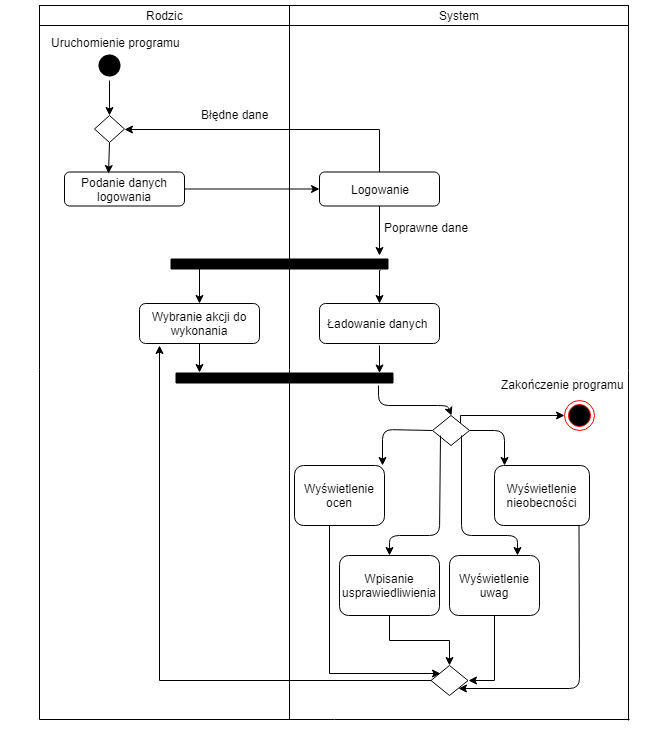

The diagram above was exported from draw.io. Its source (the exported page's mxGraphModel, read from the mxfile embedded in the PNG):
<mxGraphModel dx="1426" dy="729" grid="1" gridSize="10" guides="1" tooltips="1" connect="1" arrows="1" fold="1" page="1" pageScale="1" pageWidth="827" pageHeight="1169" math="0" shadow="0">
  <root>
    <mxCell id="0" />
    <mxCell id="1" parent="0" />
    <mxCell id="cY4wCNp40REbKdc_ZilB-1" value="Rodzic" style="html=1;" vertex="1" parent="1">
      <mxGeometry x="70" y="20" width="250" height="20" as="geometry" />
    </mxCell>
    <mxCell id="cY4wCNp40REbKdc_ZilB-2" value="System" style="html=1;" vertex="1" parent="1">
      <mxGeometry x="320" y="20" width="339" height="20" as="geometry" />
    </mxCell>
    <mxCell id="cY4wCNp40REbKdc_ZilB-7" value="" style="line;strokeWidth=1;fillColor=none;align=left;verticalAlign=middle;spacingTop=-1;spacingLeft=3;spacingRight=3;rotatable=1;labelPosition=right;points=[];portConstraint=eastwest;rotation=90;" vertex="1" parent="1">
      <mxGeometry x="-280" y="350" width="700" height="68" as="geometry" />
    </mxCell>
    <mxCell id="cY4wCNp40REbKdc_ZilB-8" value="" style="line;strokeWidth=1;fillColor=none;align=left;verticalAlign=middle;spacingTop=-1;spacingLeft=3;spacingRight=3;rotatable=1;labelPosition=right;points=[];portConstraint=eastwest;rotation=90;" vertex="1" parent="1">
      <mxGeometry x="-30" y="350" width="700" height="68" as="geometry" />
    </mxCell>
    <mxCell id="cY4wCNp40REbKdc_ZilB-9" value="" style="line;strokeWidth=1;fillColor=none;align=left;verticalAlign=middle;spacingTop=-1;spacingLeft=3;spacingRight=3;rotatable=1;labelPosition=right;points=[];portConstraint=eastwest;rotation=90;" vertex="1" parent="1">
      <mxGeometry x="309" y="351" width="700" height="68" as="geometry" />
    </mxCell>
    <mxCell id="cY4wCNp40REbKdc_ZilB-10" value="" style="line;strokeWidth=1;fillColor=none;align=left;verticalAlign=middle;spacingTop=-1;spacingLeft=3;spacingRight=3;rotatable=0;labelPosition=right;points=[];portConstraint=eastwest;" vertex="1" parent="1">
      <mxGeometry x="70" y="730" width="590" height="8" as="geometry" />
    </mxCell>
    <mxCell id="cY4wCNp40REbKdc_ZilB-11" value="" style="ellipse;html=1;shape=endState;fillColor=#000000;strokeColor=none;" vertex="1" parent="1">
      <mxGeometry x="125" y="65" width="30" height="30" as="geometry" />
    </mxCell>
    <mxCell id="cY4wCNp40REbKdc_ZilB-12" value="Uruchomienie programu" style="text;html=1;resizable=0;points=[];autosize=1;align=left;verticalAlign=top;spacingTop=-4;" vertex="1" parent="1">
      <mxGeometry x="80" y="48" width="140" height="20" as="geometry" />
    </mxCell>
    <mxCell id="cY4wCNp40REbKdc_ZilB-13" value="" style="rhombus;whiteSpace=wrap;html=1;" vertex="1" parent="1">
      <mxGeometry x="125" y="130" width="30" height="27" as="geometry" />
    </mxCell>
    <mxCell id="cY4wCNp40REbKdc_ZilB-14" value="Błędne dane" style="text;html=1;resizable=0;points=[];autosize=1;align=left;verticalAlign=top;spacingTop=-4;" vertex="1" parent="1">
      <mxGeometry x="230" y="120" width="80" height="20" as="geometry" />
    </mxCell>
    <mxCell id="cY4wCNp40REbKdc_ZilB-18" value="" style="endArrow=classic;html=1;exitX=0.5;exitY=1;exitDx=0;exitDy=0;entryX=0.5;entryY=0;entryDx=0;entryDy=0;" edge="1" parent="1" source="cY4wCNp40REbKdc_ZilB-11" target="cY4wCNp40REbKdc_ZilB-13">
      <mxGeometry width="50" height="50" relative="1" as="geometry">
        <mxPoint x="40" y="610" as="sourcePoint" />
        <mxPoint x="90" y="560" as="targetPoint" />
      </mxGeometry>
    </mxCell>
    <mxCell id="cY4wCNp40REbKdc_ZilB-22" value="" style="edgeStyle=orthogonalEdgeStyle;rounded=0;orthogonalLoop=1;jettySize=auto;html=1;" edge="1" parent="1" source="cY4wCNp40REbKdc_ZilB-19" target="cY4wCNp40REbKdc_ZilB-20">
      <mxGeometry relative="1" as="geometry" />
    </mxCell>
    <mxCell id="cY4wCNp40REbKdc_ZilB-19" value="Podanie danych logowania" style="rounded=1;whiteSpace=wrap;html=1;" vertex="1" parent="1">
      <mxGeometry x="95" y="186.5" width="120" height="34" as="geometry" />
    </mxCell>
    <mxCell id="cY4wCNp40REbKdc_ZilB-24" value="" style="edgeStyle=orthogonalEdgeStyle;rounded=0;orthogonalLoop=1;jettySize=auto;html=1;entryX=1;entryY=0.5;entryDx=0;entryDy=0;" edge="1" parent="1" source="cY4wCNp40REbKdc_ZilB-20" target="cY4wCNp40REbKdc_ZilB-13">
      <mxGeometry relative="1" as="geometry">
        <mxPoint x="380" y="130" as="targetPoint" />
        <Array as="points">
          <mxPoint x="410" y="144" />
        </Array>
      </mxGeometry>
    </mxCell>
    <mxCell id="cY4wCNp40REbKdc_ZilB-26" value="" style="edgeStyle=orthogonalEdgeStyle;rounded=0;orthogonalLoop=1;jettySize=auto;html=1;" edge="1" parent="1" source="cY4wCNp40REbKdc_ZilB-20">
      <mxGeometry relative="1" as="geometry">
        <mxPoint x="410" y="270" as="targetPoint" />
      </mxGeometry>
    </mxCell>
    <mxCell id="cY4wCNp40REbKdc_ZilB-20" value="Logowanie" style="rounded=1;whiteSpace=wrap;html=1;" vertex="1" parent="1">
      <mxGeometry x="350" y="186.5" width="120" height="34" as="geometry" />
    </mxCell>
    <mxCell id="cY4wCNp40REbKdc_ZilB-21" value="" style="endArrow=classic;html=1;exitX=0.5;exitY=1;exitDx=0;exitDy=0;entryX=0.367;entryY=0.044;entryDx=0;entryDy=0;entryPerimeter=0;" edge="1" parent="1" source="cY4wCNp40REbKdc_ZilB-13" target="cY4wCNp40REbKdc_ZilB-19">
      <mxGeometry width="50" height="50" relative="1" as="geometry">
        <mxPoint x="150" y="105" as="sourcePoint" />
        <mxPoint x="150" y="140" as="targetPoint" />
      </mxGeometry>
    </mxCell>
    <mxCell id="cY4wCNp40REbKdc_ZilB-25" value="Ładowanie danych&amp;nbsp;" style="rounded=1;whiteSpace=wrap;html=1;" vertex="1" parent="1">
      <mxGeometry x="350" y="318" width="120" height="40" as="geometry" />
    </mxCell>
    <mxCell id="cY4wCNp40REbKdc_ZilB-27" value="Poprawne dane" style="text;html=1;resizable=0;points=[];autosize=1;align=left;verticalAlign=top;spacingTop=-4;" vertex="1" parent="1">
      <mxGeometry x="413" y="232.5" width="100" height="20" as="geometry" />
    </mxCell>
    <mxCell id="cY4wCNp40REbKdc_ZilB-28" value="" style="html=1;points=[];perimeter=orthogonalPerimeter;fillColor=#000000;rotation=90;" vertex="1" parent="1">
      <mxGeometry x="305" y="170" width="10" height="217" as="geometry" />
    </mxCell>
    <mxCell id="cY4wCNp40REbKdc_ZilB-29" value="" style="edgeStyle=orthogonalEdgeStyle;rounded=0;orthogonalLoop=1;jettySize=auto;html=1;entryX=0.5;entryY=0;entryDx=0;entryDy=0;exitX=1.15;exitY=0.034;exitDx=0;exitDy=0;exitPerimeter=0;" edge="1" parent="1" source="cY4wCNp40REbKdc_ZilB-28" target="cY4wCNp40REbKdc_ZilB-25">
      <mxGeometry relative="1" as="geometry">
        <mxPoint x="420" y="230.5" as="sourcePoint" />
        <mxPoint x="430" y="300" as="targetPoint" />
      </mxGeometry>
    </mxCell>
    <mxCell id="cY4wCNp40REbKdc_ZilB-30" value="Wybranie akcji do wykonania" style="rounded=1;whiteSpace=wrap;html=1;fillColor=#FFFFFF;strokeColor=#000000;" vertex="1" parent="1">
      <mxGeometry x="170" y="318" width="120" height="40" as="geometry" />
    </mxCell>
    <mxCell id="cY4wCNp40REbKdc_ZilB-31" value="" style="edgeStyle=orthogonalEdgeStyle;rounded=0;orthogonalLoop=1;jettySize=auto;html=1;exitX=0.65;exitY=0.869;exitDx=0;exitDy=0;exitPerimeter=0;" edge="1" parent="1" source="cY4wCNp40REbKdc_ZilB-28" target="cY4wCNp40REbKdc_ZilB-30">
      <mxGeometry relative="1" as="geometry">
        <mxPoint x="230" y="290" as="sourcePoint" />
        <mxPoint x="420" y="328" as="targetPoint" />
      </mxGeometry>
    </mxCell>
    <mxCell id="cY4wCNp40REbKdc_ZilB-32" value="" style="html=1;points=[];perimeter=orthogonalPerimeter;fillColor=#000000;rotation=90;" vertex="1" parent="1">
      <mxGeometry x="310" y="284" width="10" height="217" as="geometry" />
    </mxCell>
    <mxCell id="cY4wCNp40REbKdc_ZilB-33" value="" style="edgeStyle=orthogonalEdgeStyle;rounded=0;orthogonalLoop=1;jettySize=auto;html=1;exitX=0.5;exitY=1;exitDx=0;exitDy=0;entryX=-0.05;entryY=0.892;entryDx=0;entryDy=0;entryPerimeter=0;" edge="1" parent="1" source="cY4wCNp40REbKdc_ZilB-30" target="cY4wCNp40REbKdc_ZilB-32">
      <mxGeometry relative="1" as="geometry">
        <mxPoint x="240" y="290" as="sourcePoint" />
        <mxPoint x="240" y="328" as="targetPoint" />
      </mxGeometry>
    </mxCell>
    <mxCell id="cY4wCNp40REbKdc_ZilB-37" value="" style="endArrow=classic;html=1;" edge="1" parent="1" target="cY4wCNp40REbKdc_ZilB-32">
      <mxGeometry width="50" height="50" relative="1" as="geometry">
        <mxPoint x="410" y="360" as="sourcePoint" />
        <mxPoint x="90" y="560" as="targetPoint" />
      </mxGeometry>
    </mxCell>
    <mxCell id="cY4wCNp40REbKdc_ZilB-62" style="edgeStyle=orthogonalEdgeStyle;rounded=0;orthogonalLoop=1;jettySize=auto;html=1;entryX=0;entryY=0.5;entryDx=0;entryDy=0;exitX=1;exitY=0;exitDx=0;exitDy=0;" edge="1" parent="1" source="cY4wCNp40REbKdc_ZilB-38" target="cY4wCNp40REbKdc_ZilB-53">
      <mxGeometry relative="1" as="geometry">
        <Array as="points">
          <mxPoint x="491" y="430" />
        </Array>
      </mxGeometry>
    </mxCell>
    <mxCell id="cY4wCNp40REbKdc_ZilB-38" value="" style="rhombus;whiteSpace=wrap;html=1;" vertex="1" parent="1">
      <mxGeometry x="463" y="430" width="37" height="30" as="geometry" />
    </mxCell>
    <mxCell id="cY4wCNp40REbKdc_ZilB-39" value="" style="endArrow=classic;html=1;exitX=1.25;exitY=0.067;exitDx=0;exitDy=0;exitPerimeter=0;entryX=0.5;entryY=0;entryDx=0;entryDy=0;" edge="1" parent="1" source="cY4wCNp40REbKdc_ZilB-32" target="cY4wCNp40REbKdc_ZilB-38">
      <mxGeometry width="50" height="50" relative="1" as="geometry">
        <mxPoint x="420" y="370" as="sourcePoint" />
        <mxPoint x="409" y="430" as="targetPoint" />
        <Array as="points">
          <mxPoint x="409" y="420" />
          <mxPoint x="478" y="420" />
        </Array>
      </mxGeometry>
    </mxCell>
    <mxCell id="cY4wCNp40REbKdc_ZilB-60" style="edgeStyle=orthogonalEdgeStyle;rounded=0;orthogonalLoop=1;jettySize=auto;html=1;entryX=0;entryY=0;entryDx=0;entryDy=0;" edge="1" parent="1" source="cY4wCNp40REbKdc_ZilB-41" target="cY4wCNp40REbKdc_ZilB-52">
      <mxGeometry relative="1" as="geometry">
        <mxPoint x="340" y="690" as="targetPoint" />
        <Array as="points">
          <mxPoint x="360" y="688" />
        </Array>
      </mxGeometry>
    </mxCell>
    <mxCell id="cY4wCNp40REbKdc_ZilB-41" value="Wyświetlenie ocen" style="rounded=1;whiteSpace=wrap;html=1;strokeColor=#000000;fillColor=#FFFFFF;" vertex="1" parent="1">
      <mxGeometry x="325" y="480" width="90" height="60" as="geometry" />
    </mxCell>
    <mxCell id="cY4wCNp40REbKdc_ZilB-59" style="edgeStyle=orthogonalEdgeStyle;rounded=0;orthogonalLoop=1;jettySize=auto;html=1;entryX=0.5;entryY=0;entryDx=0;entryDy=0;" edge="1" parent="1" source="cY4wCNp40REbKdc_ZilB-42" target="cY4wCNp40REbKdc_ZilB-52">
      <mxGeometry relative="1" as="geometry" />
    </mxCell>
    <mxCell id="cY4wCNp40REbKdc_ZilB-42" value="Wpisanie usprawiedliwienia" style="rounded=1;whiteSpace=wrap;html=1;strokeColor=#000000;fillColor=#FFFFFF;" vertex="1" parent="1">
      <mxGeometry x="370" y="570" width="100" height="60" as="geometry" />
    </mxCell>
    <mxCell id="cY4wCNp40REbKdc_ZilB-58" style="edgeStyle=orthogonalEdgeStyle;rounded=0;orthogonalLoop=1;jettySize=auto;html=1;entryX=1;entryY=0.5;entryDx=0;entryDy=0;" edge="1" parent="1" source="cY4wCNp40REbKdc_ZilB-43" target="cY4wCNp40REbKdc_ZilB-52">
      <mxGeometry relative="1" as="geometry" />
    </mxCell>
    <mxCell id="cY4wCNp40REbKdc_ZilB-43" value="Wyświetlenie uwag" style="rounded=1;whiteSpace=wrap;html=1;strokeColor=#000000;fillColor=#FFFFFF;" vertex="1" parent="1">
      <mxGeometry x="480" y="570" width="90" height="60" as="geometry" />
    </mxCell>
    <mxCell id="cY4wCNp40REbKdc_ZilB-44" value="Wyświetlenie nieobecności" style="rounded=1;whiteSpace=wrap;html=1;strokeColor=#000000;fillColor=#FFFFFF;" vertex="1" parent="1">
      <mxGeometry x="525" y="480" width="95" height="60" as="geometry" />
    </mxCell>
    <mxCell id="cY4wCNp40REbKdc_ZilB-45" value="" style="endArrow=classic;html=1;exitX=0;exitY=0.5;exitDx=0;exitDy=0;" edge="1" parent="1" source="cY4wCNp40REbKdc_ZilB-38">
      <mxGeometry width="50" height="50" relative="1" as="geometry">
        <mxPoint x="460" y="440" as="sourcePoint" />
        <mxPoint x="413" y="480" as="targetPoint" />
        <Array as="points">
          <mxPoint x="413" y="444" />
        </Array>
      </mxGeometry>
    </mxCell>
    <mxCell id="cY4wCNp40REbKdc_ZilB-48" value="" style="endArrow=classic;html=1;entryX=0.5;entryY=0;entryDx=0;entryDy=0;exitX=0;exitY=1;exitDx=0;exitDy=0;" edge="1" parent="1">
      <mxGeometry width="50" height="50" relative="1" as="geometry">
        <mxPoint x="471" y="450" as="sourcePoint" />
        <mxPoint x="420" y="570" as="targetPoint" />
        <Array as="points">
          <mxPoint x="470" y="550" />
          <mxPoint x="420" y="550" />
        </Array>
      </mxGeometry>
    </mxCell>
    <mxCell id="cY4wCNp40REbKdc_ZilB-49" value="" style="endArrow=classic;html=1;entryX=0.75;entryY=0;entryDx=0;entryDy=0;" edge="1" parent="1" target="cY4wCNp40REbKdc_ZilB-43">
      <mxGeometry width="50" height="50" relative="1" as="geometry">
        <mxPoint x="492" y="450" as="sourcePoint" />
        <mxPoint x="442" y="570" as="targetPoint" />
        <Array as="points">
          <mxPoint x="492" y="550" />
          <mxPoint x="548" y="550" />
        </Array>
      </mxGeometry>
    </mxCell>
    <mxCell id="cY4wCNp40REbKdc_ZilB-51" value="" style="endArrow=classic;html=1;exitX=1;exitY=0.5;exitDx=0;exitDy=0;entryX=0.105;entryY=0;entryDx=0;entryDy=0;entryPerimeter=0;" edge="1" parent="1" source="cY4wCNp40REbKdc_ZilB-38" target="cY4wCNp40REbKdc_ZilB-44">
      <mxGeometry width="50" height="50" relative="1" as="geometry">
        <mxPoint x="525" y="460" as="sourcePoint" />
        <mxPoint x="580" y="445" as="targetPoint" />
        <Array as="points">
          <mxPoint x="535" y="445" />
        </Array>
      </mxGeometry>
    </mxCell>
    <mxCell id="cY4wCNp40REbKdc_ZilB-61" style="edgeStyle=orthogonalEdgeStyle;rounded=0;orthogonalLoop=1;jettySize=auto;html=1;entryX=0.167;entryY=1.05;entryDx=0;entryDy=0;entryPerimeter=0;" edge="1" parent="1" source="cY4wCNp40REbKdc_ZilB-52" target="cY4wCNp40REbKdc_ZilB-30">
      <mxGeometry relative="1" as="geometry">
        <mxPoint x="190" y="695" as="targetPoint" />
      </mxGeometry>
    </mxCell>
    <mxCell id="cY4wCNp40REbKdc_ZilB-52" value="" style="rhombus;whiteSpace=wrap;html=1;" vertex="1" parent="1">
      <mxGeometry x="461.5" y="680" width="37" height="30" as="geometry" />
    </mxCell>
    <mxCell id="cY4wCNp40REbKdc_ZilB-53" value="" style="ellipse;html=1;shape=endState;fillColor=#000000;strokeColor=#ff0000;" vertex="1" parent="1">
      <mxGeometry x="595" y="415" width="30" height="30" as="geometry" />
    </mxCell>
    <mxCell id="cY4wCNp40REbKdc_ZilB-54" value="Zakończenie programu" style="text;html=1;resizable=0;points=[];autosize=1;align=left;verticalAlign=top;spacingTop=-4;" vertex="1" parent="1">
      <mxGeometry x="530" y="390" width="140" height="20" as="geometry" />
    </mxCell>
    <mxCell id="cY4wCNp40REbKdc_ZilB-57" value="" style="endArrow=classic;html=1;entryX=1;entryY=1;entryDx=0;entryDy=0;" edge="1" parent="1" target="cY4wCNp40REbKdc_ZilB-52">
      <mxGeometry width="50" height="50" relative="1" as="geometry">
        <mxPoint x="609.5" y="540" as="sourcePoint" />
        <mxPoint x="610" y="720" as="targetPoint" />
        <Array as="points">
          <mxPoint x="610" y="703" />
        </Array>
      </mxGeometry>
    </mxCell>
  </root>
</mxGraphModel>